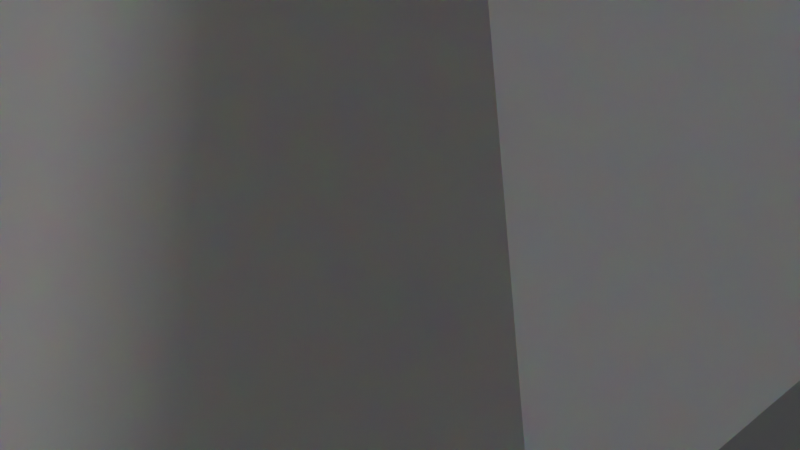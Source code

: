 # Source: DiscoScene.blend  (saved by Blender 2.91.10; exported with 4.5.12 LTS)
import bpy
from mathutils import Matrix  # noqa: F401  (used for matrix-valued properties, if any)

bpy.ops.wm.read_factory_settings(use_empty=True)
scene = bpy.context.scene
scene.name = 'Scene'

# ---- collections
col_collection = bpy.data.collections.new('Collection'); scene.collection.children.link(col_collection)

# ---- materials (node trees are filled in below, after node groups)
mat_material_001 = bpy.data.materials.new('Material.001')
mat_material_001.use_transparent_shadow = False
mat_green = bpy.data.materials.new('Green')
mat_green.use_transparent_shadow = False
mat_red_001 = bpy.data.materials.new('Red.001')
mat_red_001.use_transparent_shadow = False
mat_blue = bpy.data.materials.new('Blue')
mat_blue.use_transparent_shadow = False
mat_red_002 = bpy.data.materials.new('Red.002')
mat_red_002.use_transparent_shadow = False
mat_green_002 = bpy.data.materials.new('Green.002')
mat_green_002.use_transparent_shadow = False
mat_blue_001 = bpy.data.materials.new('Blue.001')
mat_blue_001.use_transparent_shadow = False
mat_red_003 = bpy.data.materials.new('Red.003')
mat_red_003.use_transparent_shadow = False
mat_green_003 = bpy.data.materials.new('Green.003')
mat_green_003.use_transparent_shadow = False
mat_blue_002 = bpy.data.materials.new('Blue.002')
mat_blue_002.use_transparent_shadow = False
mat_red_004 = bpy.data.materials.new('Red.004')
mat_red_004.use_transparent_shadow = False
mat_green_004 = bpy.data.materials.new('Green.004')
mat_green_004.use_transparent_shadow = False
mat_blue_003 = bpy.data.materials.new('Blue.003')
mat_blue_003.use_transparent_shadow = False
mat_material_002 = bpy.data.materials.new('Material.002')
mat_material_002.use_transparent_shadow = False
mat_material_003 = bpy.data.materials.new('Material.003')
mat_material_003.use_transparent_shadow = False

# ---- material node trees
mat_material_001.use_nodes = True; mat_material_001.node_tree.nodes.clear()
_N = mat_material_001.node_tree.nodes; _L = mat_material_001.node_tree.links
n0 = _N.new('ShaderNodeBsdfPrincipled'); n0.name = 'Principled BSDF'; n0.location = (10, 300)
n0.distribution = 'GGX'
n0.subsurface_method = 'BURLEY'
n0.inputs[3].default_value = 1.45
n0.inputs[13].default_value = 1.0
n0.inputs[27].default_value = (0.0, 0.0, 0.0, 1.0)
n0.inputs[28].default_value = 1.0
n1 = _N.new('ShaderNodeOutputMaterial'); n1.name = 'Material Output'; n1.location = (300, 300)
_L.new(n0.outputs[0], n1.inputs[0])
n1.is_active_output = True
mat_green.use_nodes = True; mat_green.node_tree.nodes.clear()
_N = mat_green.node_tree.nodes; _L = mat_green.node_tree.links
n0 = _N.new('ShaderNodeBsdfPrincipled'); n0.name = 'Principled BSDF'; n0.location = (10, 300)
n0.distribution = 'GGX'
n0.subsurface_method = 'BURLEY'
n0.inputs[3].default_value = 1.45
n0.inputs[27].default_value = (0.0, 1.0, 0.0, 1.0)
n0.inputs[28].default_value = 15.0
n1 = _N.new('ShaderNodeOutputMaterial'); n1.name = 'Material Output'; n1.location = (300, 300)
_L.new(n0.outputs[0], n1.inputs[0])
n1.is_active_output = True
mat_red_001.use_nodes = True; mat_red_001.node_tree.nodes.clear()
_N = mat_red_001.node_tree.nodes; _L = mat_red_001.node_tree.links
n0 = _N.new('ShaderNodeBsdfPrincipled'); n0.name = 'Principled BSDF'; n0.location = (10, 300)
n0.distribution = 'GGX'
n0.subsurface_method = 'BURLEY'
n0.inputs[3].default_value = 1.45
n0.inputs[27].default_value = (1.0, 0.0, 0.0, 1.0)
n0.inputs[28].default_value = 15.0
n1 = _N.new('ShaderNodeOutputMaterial'); n1.name = 'Material Output'; n1.location = (300, 300)
_L.new(n0.outputs[0], n1.inputs[0])
n1.is_active_output = True
mat_blue.use_nodes = True; mat_blue.node_tree.nodes.clear()
_N = mat_blue.node_tree.nodes; _L = mat_blue.node_tree.links
n0 = _N.new('ShaderNodeBsdfPrincipled'); n0.name = 'Principled BSDF'; n0.location = (10, 300)
n0.distribution = 'GGX'
n0.subsurface_method = 'BURLEY'
n0.inputs[3].default_value = 1.45
n0.inputs[27].default_value = (0.0, 0.0, 1.0, 1.0)
n0.inputs[28].default_value = 15.0
n1 = _N.new('ShaderNodeOutputMaterial'); n1.name = 'Material Output'; n1.location = (300, 300)
_L.new(n0.outputs[0], n1.inputs[0])
n1.is_active_output = True
mat_red_002.use_nodes = True; mat_red_002.node_tree.nodes.clear()
_N = mat_red_002.node_tree.nodes; _L = mat_red_002.node_tree.links
n0 = _N.new('ShaderNodeBsdfPrincipled'); n0.name = 'Principled BSDF'; n0.location = (10, 300)
n0.distribution = 'GGX'
n0.subsurface_method = 'BURLEY'
n0.inputs[3].default_value = 1.45
n0.inputs[27].default_value = (1.0, 0.0, 0.0, 1.0)
n0.inputs[28].default_value = 15.0
n1 = _N.new('ShaderNodeOutputMaterial'); n1.name = 'Material Output'; n1.location = (300, 300)
_L.new(n0.outputs[0], n1.inputs[0])
n1.is_active_output = True
mat_green_002.use_nodes = True; mat_green_002.node_tree.nodes.clear()
_N = mat_green_002.node_tree.nodes; _L = mat_green_002.node_tree.links
n0 = _N.new('ShaderNodeBsdfPrincipled'); n0.name = 'Principled BSDF'; n0.location = (10, 300)
n0.distribution = 'GGX'
n0.subsurface_method = 'BURLEY'
n0.inputs[3].default_value = 1.45
n0.inputs[27].default_value = (0.0, 1.0, 0.0, 1.0)
n0.inputs[28].default_value = 15.0
n1 = _N.new('ShaderNodeOutputMaterial'); n1.name = 'Material Output'; n1.location = (300, 300)
_L.new(n0.outputs[0], n1.inputs[0])
n1.is_active_output = True
mat_blue_001.use_nodes = True; mat_blue_001.node_tree.nodes.clear()
_N = mat_blue_001.node_tree.nodes; _L = mat_blue_001.node_tree.links
n0 = _N.new('ShaderNodeBsdfPrincipled'); n0.name = 'Principled BSDF'; n0.location = (10, 300)
n0.distribution = 'GGX'
n0.subsurface_method = 'BURLEY'
n0.inputs[3].default_value = 1.45
n0.inputs[27].default_value = (0.0, 0.0, 1.0, 1.0)
n0.inputs[28].default_value = 15.0
n1 = _N.new('ShaderNodeOutputMaterial'); n1.name = 'Material Output'; n1.location = (300, 300)
_L.new(n0.outputs[0], n1.inputs[0])
n1.is_active_output = True
mat_red_003.use_nodes = True; mat_red_003.node_tree.nodes.clear()
_N = mat_red_003.node_tree.nodes; _L = mat_red_003.node_tree.links
n0 = _N.new('ShaderNodeBsdfPrincipled'); n0.name = 'Principled BSDF'; n0.location = (10, 300)
n0.distribution = 'GGX'
n0.subsurface_method = 'BURLEY'
n0.inputs[3].default_value = 1.45
n0.inputs[27].default_value = (1.0, 0.0, 0.0, 1.0)
n0.inputs[28].default_value = 15.0
n1 = _N.new('ShaderNodeOutputMaterial'); n1.name = 'Material Output'; n1.location = (300, 300)
_L.new(n0.outputs[0], n1.inputs[0])
n1.is_active_output = True
mat_green_003.use_nodes = True; mat_green_003.node_tree.nodes.clear()
_N = mat_green_003.node_tree.nodes; _L = mat_green_003.node_tree.links
n0 = _N.new('ShaderNodeBsdfPrincipled'); n0.name = 'Principled BSDF'; n0.location = (10, 300)
n0.distribution = 'GGX'
n0.subsurface_method = 'BURLEY'
n0.inputs[3].default_value = 1.45
n0.inputs[27].default_value = (0.0, 1.0, 0.0, 1.0)
n0.inputs[28].default_value = 15.0
n1 = _N.new('ShaderNodeOutputMaterial'); n1.name = 'Material Output'; n1.location = (300, 300)
_L.new(n0.outputs[0], n1.inputs[0])
n1.is_active_output = True
mat_blue_002.use_nodes = True; mat_blue_002.node_tree.nodes.clear()
_N = mat_blue_002.node_tree.nodes; _L = mat_blue_002.node_tree.links
n0 = _N.new('ShaderNodeBsdfPrincipled'); n0.name = 'Principled BSDF'; n0.location = (10, 300)
n0.distribution = 'GGX'
n0.subsurface_method = 'BURLEY'
n0.inputs[3].default_value = 1.45
n0.inputs[27].default_value = (0.0, 0.0, 1.0, 1.0)
n0.inputs[28].default_value = 15.0
n1 = _N.new('ShaderNodeOutputMaterial'); n1.name = 'Material Output'; n1.location = (300, 300)
_L.new(n0.outputs[0], n1.inputs[0])
n1.is_active_output = True
mat_red_004.use_nodes = True; mat_red_004.node_tree.nodes.clear()
_N = mat_red_004.node_tree.nodes; _L = mat_red_004.node_tree.links
n0 = _N.new('ShaderNodeBsdfPrincipled'); n0.name = 'Principled BSDF'; n0.location = (10, 300)
n0.distribution = 'GGX'
n0.subsurface_method = 'BURLEY'
n0.inputs[3].default_value = 1.45
n0.inputs[27].default_value = (1.0, 0.0, 0.0, 1.0)
n0.inputs[28].default_value = 15.0
n1 = _N.new('ShaderNodeOutputMaterial'); n1.name = 'Material Output'; n1.location = (300, 300)
_L.new(n0.outputs[0], n1.inputs[0])
n1.is_active_output = True
mat_green_004.use_nodes = True; mat_green_004.node_tree.nodes.clear()
_N = mat_green_004.node_tree.nodes; _L = mat_green_004.node_tree.links
n0 = _N.new('ShaderNodeBsdfPrincipled'); n0.name = 'Principled BSDF'; n0.location = (10, 300)
n0.distribution = 'GGX'
n0.subsurface_method = 'BURLEY'
n0.inputs[3].default_value = 1.45
n0.inputs[27].default_value = (0.0, 1.0, 0.0, 1.0)
n0.inputs[28].default_value = 15.0
n1 = _N.new('ShaderNodeOutputMaterial'); n1.name = 'Material Output'; n1.location = (300, 300)
_L.new(n0.outputs[0], n1.inputs[0])
n1.is_active_output = True
mat_blue_003.use_nodes = True; mat_blue_003.node_tree.nodes.clear()
_N = mat_blue_003.node_tree.nodes; _L = mat_blue_003.node_tree.links
n0 = _N.new('ShaderNodeBsdfPrincipled'); n0.name = 'Principled BSDF'; n0.location = (10, 300)
n0.distribution = 'GGX'
n0.subsurface_method = 'BURLEY'
n0.inputs[3].default_value = 1.45
n0.inputs[27].default_value = (0.0, 0.0, 1.0, 1.0)
n0.inputs[28].default_value = 15.0
n1 = _N.new('ShaderNodeOutputMaterial'); n1.name = 'Material Output'; n1.location = (300, 300)
_L.new(n0.outputs[0], n1.inputs[0])
n1.is_active_output = True
mat_material_002.use_nodes = True; mat_material_002.node_tree.nodes.clear()
_N = mat_material_002.node_tree.nodes; _L = mat_material_002.node_tree.links
n0 = _N.new('ShaderNodeBsdfPrincipled'); n0.name = 'Principled BSDF'; n0.location = (10, 300)
n0.distribution = 'GGX'
n0.subsurface_method = 'BURLEY'
n0.inputs[3].default_value = 1.45
n0.inputs[13].default_value = 1.0
n0.inputs[27].default_value = (0.0, 0.0, 0.0, 1.0)
n0.inputs[28].default_value = 1.0
n1 = _N.new('ShaderNodeOutputMaterial'); n1.name = 'Material Output'; n1.location = (300, 300)
_L.new(n0.outputs[0], n1.inputs[0])
n1.is_active_output = True
mat_material_003.use_nodes = True; mat_material_003.node_tree.nodes.clear()
_N = mat_material_003.node_tree.nodes; _L = mat_material_003.node_tree.links
n0 = _N.new('ShaderNodeBsdfPrincipled'); n0.name = 'Principled BSDF'; n0.location = (10, 300)
n0.distribution = 'GGX'
n0.subsurface_method = 'BURLEY'
n0.inputs[3].default_value = 1.45
n0.inputs[13].default_value = 1.0
n0.inputs[27].default_value = (0.0, 0.0, 0.0, 1.0)
n0.inputs[28].default_value = 1.0
n1 = _N.new('ShaderNodeOutputMaterial'); n1.name = 'Material Output'; n1.location = (300, 300)
_L.new(n0.outputs[0], n1.inputs[0])
n1.is_active_output = True

# ---- world
world_world = bpy.data.worlds.new('World'); scene.world = world_world
world_world.use_nodes = True; world_world.node_tree.nodes.clear()
_N = world_world.node_tree.nodes; _L = world_world.node_tree.links
n0 = _N.new('ShaderNodeOutputWorld'); n0.name = 'World Output'; n0.location = (300, 300)
n1 = _N.new('ShaderNodeBackground'); n1.name = 'Background'; n1.location = (10, 300)
n1.inputs[0].default_value = (0.05088, 0.05088, 0.05088, 1.0)
_L.new(n1.outputs[0], n0.inputs[0])
n0.is_active_output = True
world_world.color = (0.05088, 0.05088, 0.05088)
world_world.use_sun_shadow = False
world_world.sun_shadow_jitter_overblur = 0.0

# ---- cameras
cam_camera = bpy.data.cameras.new('Camera')
cam_camera.clip_end = 100.0
cam_camera.lens = 200.0
cam_camera.ortho_scale = 7.314

# ---- meshes
me_cube_002 = bpy.data.meshes.new('Cube.002')
me_cube_002.from_pydata([(-1.0, -1.0, -1.0), (-1.0, -1.0, 1.0), (-1.0, 1.0, -1.0), (-1.0, 1.0, 1.0), (1.0, -1.0, -1.0), (1.0, -1.0, 1.0), (1.0, 1.0, -1.0), (1.0, 1.0, 1.0)], [], [(0, 1, 3, 2), (2, 3, 7, 6), (6, 7, 5, 4), (4, 5, 1, 0), (2, 6, 4, 0), (7, 3, 1, 5)])
_uv = me_cube_002.uv_layers.new(name='UVMap')
_uv.uv.foreach_set('vector', [0.375, 0.0, 0.625, 0.0, 0.625, 0.25, 0.375, 0.25, 0.375, 0.25, 0.625, 0.25, 0.625, 0.5, 0.375, 0.5, 0.375, 0.5, 0.625, 0.5, 0.625, 0.75, 0.375, 0.75, 0.375, 0.75, 0.625, 0.75, 0.625, 1.0, 0.375, 1.0, 0.125, 0.5, 0.375, 0.5, 0.375, 0.75, 0.125, 0.75, 0.625, 0.5, 0.875, 0.5, 0.875, 0.75, 0.625, 0.75])
me_cube_002.use_remesh_fix_poles = True
me_cube_002.use_remesh_preserve_attributes = False
me_cube_002.use_mirror_vertex_groups = False
me_cube_002.update()
me_cube_003 = bpy.data.meshes.new('Cube.003')
me_cube_003.from_pydata([(-1.0, -1.0, -1.0), (-1.0, -1.0, 1.0), (-1.0, 1.0, -1.0), (-1.0, 1.0, 1.0), (1.0, -1.0, -1.0), (1.0, -1.0, 1.0), (1.0, 1.0, -1.0), (1.0, 1.0, 1.0)], [], [(0, 1, 3, 2), (2, 3, 7, 6), (6, 7, 5, 4), (4, 5, 1, 0), (2, 6, 4, 0), (7, 3, 1, 5)])
_uv = me_cube_003.uv_layers.new(name='UVMap')
_uv.uv.foreach_set('vector', [0.375, 0.0, 0.625, 0.0, 0.625, 0.25, 0.375, 0.25, 0.375, 0.25, 0.625, 0.25, 0.625, 0.5, 0.375, 0.5, 0.375, 0.5, 0.625, 0.5, 0.625, 0.75, 0.375, 0.75, 0.375, 0.75, 0.625, 0.75, 0.625, 1.0, 0.375, 1.0, 0.125, 0.5, 0.375, 0.5, 0.375, 0.75, 0.125, 0.75, 0.625, 0.5, 0.875, 0.5, 0.875, 0.75, 0.625, 0.75])
me_cube_003.use_remesh_fix_poles = True
me_cube_003.use_remesh_preserve_attributes = False
me_cube_003.use_mirror_vertex_groups = False
me_cube_003.update()
me_cube_004 = bpy.data.meshes.new('Cube.004')
me_cube_004.from_pydata([(-1.0, -1.0, -1.0), (-1.0, -1.0, 1.0), (-1.0, 1.0, -1.0), (-1.0, 1.0, 1.0), (1.0, -1.0, -1.0), (1.0, -1.0, 1.0), (1.0, 1.0, -1.0), (1.0, 1.0, 1.0)], [], [(0, 1, 3, 2), (2, 3, 7, 6), (6, 7, 5, 4), (4, 5, 1, 0), (2, 6, 4, 0), (7, 3, 1, 5)])
_uv = me_cube_004.uv_layers.new(name='UVMap')
_uv.uv.foreach_set('vector', [0.375, 0.0, 0.625, 0.0, 0.625, 0.25, 0.375, 0.25, 0.375, 0.25, 0.625, 0.25, 0.625, 0.5, 0.375, 0.5, 0.375, 0.5, 0.625, 0.5, 0.625, 0.75, 0.375, 0.75, 0.375, 0.75, 0.625, 0.75, 0.625, 1.0, 0.375, 1.0, 0.125, 0.5, 0.375, 0.5, 0.375, 0.75, 0.125, 0.75, 0.625, 0.5, 0.875, 0.5, 0.875, 0.75, 0.625, 0.75])
me_cube_004.use_remesh_fix_poles = True
me_cube_004.use_remesh_preserve_attributes = False
me_cube_004.use_mirror_vertex_groups = False
me_cube_004.update()
me_cube_005 = bpy.data.meshes.new('Cube.005')
me_cube_005.from_pydata([(-1.0, -1.0, -1.0), (-1.0, -1.0, 1.0), (-1.0, 1.0, -1.0), (-1.0, 1.0, 1.0), (1.0, -1.0, -1.0), (1.0, -1.0, 1.0), (1.0, 1.0, -1.0), (1.0, 1.0, 1.0)], [], [(0, 1, 3, 2), (2, 3, 7, 6), (6, 7, 5, 4), (4, 5, 1, 0), (2, 6, 4, 0), (7, 3, 1, 5)])
_uv = me_cube_005.uv_layers.new(name='UVMap')
_uv.uv.foreach_set('vector', [0.375, 0.0, 0.625, 0.0, 0.625, 0.25, 0.375, 0.25, 0.375, 0.25, 0.625, 0.25, 0.625, 0.5, 0.375, 0.5, 0.375, 0.5, 0.625, 0.5, 0.625, 0.75, 0.375, 0.75, 0.375, 0.75, 0.625, 0.75, 0.625, 1.0, 0.375, 1.0, 0.125, 0.5, 0.375, 0.5, 0.375, 0.75, 0.125, 0.75, 0.625, 0.5, 0.875, 0.5, 0.875, 0.75, 0.625, 0.75])
me_cube_005.use_remesh_fix_poles = True
me_cube_005.use_remesh_preserve_attributes = False
me_cube_005.use_mirror_vertex_groups = False
me_cube_005.update()
me_cube_007 = bpy.data.meshes.new('Cube.007')
me_cube_007.from_pydata([(-1.0, -1.0, -1.0), (-1.0, -1.0, 1.0), (-1.0, 1.0, -1.0), (-1.0, 1.0, 1.0), (1.0, -1.0, -1.0), (1.0, -1.0, 1.0), (1.0, 1.0, -1.0), (1.0, 1.0, 1.0)], [], [(0, 1, 3, 2), (2, 3, 7, 6), (6, 7, 5, 4), (4, 5, 1, 0), (2, 6, 4, 0), (7, 3, 1, 5)])
_uv = me_cube_007.uv_layers.new(name='UVMap')
_uv.uv.foreach_set('vector', [0.375, 0.0, 0.625, 0.0, 0.625, 0.25, 0.375, 0.25, 0.375, 0.25, 0.625, 0.25, 0.625, 0.5, 0.375, 0.5, 0.375, 0.5, 0.625, 0.5, 0.625, 0.75, 0.375, 0.75, 0.375, 0.75, 0.625, 0.75, 0.625, 1.0, 0.375, 1.0, 0.125, 0.5, 0.375, 0.5, 0.375, 0.75, 0.125, 0.75, 0.625, 0.5, 0.875, 0.5, 0.875, 0.75, 0.625, 0.75])
me_cube_007.use_remesh_fix_poles = True
me_cube_007.use_remesh_preserve_attributes = False
me_cube_007.use_mirror_vertex_groups = False
me_cube_007.update()
me_cube_008 = bpy.data.meshes.new('Cube.008')
me_cube_008.from_pydata([(-1.0, -1.0, -1.0), (-1.0, -1.0, 1.0), (-1.0, 1.0, -1.0), (-1.0, 1.0, 1.0), (1.0, -1.0, -1.0), (1.0, -1.0, 1.0), (1.0, 1.0, -1.0), (1.0, 1.0, 1.0)], [], [(0, 1, 3, 2), (2, 3, 7, 6), (6, 7, 5, 4), (4, 5, 1, 0), (2, 6, 4, 0), (7, 3, 1, 5)])
_uv = me_cube_008.uv_layers.new(name='UVMap')
_uv.uv.foreach_set('vector', [0.375, 0.0, 0.625, 0.0, 0.625, 0.25, 0.375, 0.25, 0.375, 0.25, 0.625, 0.25, 0.625, 0.5, 0.375, 0.5, 0.375, 0.5, 0.625, 0.5, 0.625, 0.75, 0.375, 0.75, 0.375, 0.75, 0.625, 0.75, 0.625, 1.0, 0.375, 1.0, 0.125, 0.5, 0.375, 0.5, 0.375, 0.75, 0.125, 0.75, 0.625, 0.5, 0.875, 0.5, 0.875, 0.75, 0.625, 0.75])
me_cube_008.use_remesh_fix_poles = True
me_cube_008.use_remesh_preserve_attributes = False
me_cube_008.use_mirror_vertex_groups = False
me_cube_008.update()
me_cube_009 = bpy.data.meshes.new('Cube.009')
me_cube_009.from_pydata([(-1.0, -1.0, -1.0), (-1.0, -1.0, 1.0), (-1.0, 1.0, -1.0), (-1.0, 1.0, 1.0), (1.0, -1.0, -1.0), (1.0, -1.0, 1.0), (1.0, 1.0, -1.0), (1.0, 1.0, 1.0)], [], [(0, 1, 3, 2), (2, 3, 7, 6), (6, 7, 5, 4), (4, 5, 1, 0), (2, 6, 4, 0), (7, 3, 1, 5)])
_uv = me_cube_009.uv_layers.new(name='UVMap')
_uv.uv.foreach_set('vector', [0.375, 0.0, 0.625, 0.0, 0.625, 0.25, 0.375, 0.25, 0.375, 0.25, 0.625, 0.25, 0.625, 0.5, 0.375, 0.5, 0.375, 0.5, 0.625, 0.5, 0.625, 0.75, 0.375, 0.75, 0.375, 0.75, 0.625, 0.75, 0.625, 1.0, 0.375, 1.0, 0.125, 0.5, 0.375, 0.5, 0.375, 0.75, 0.125, 0.75, 0.625, 0.5, 0.875, 0.5, 0.875, 0.75, 0.625, 0.75])
me_cube_009.materials.append(mat_material_001)
me_cube_009.use_remesh_fix_poles = True
me_cube_009.use_remesh_preserve_attributes = False
me_cube_009.use_mirror_vertex_groups = False
me_cube_009.update()
me_plane = bpy.data.meshes.new('Plane')
me_plane.from_pydata([(-1.0, -1.0, 0.0), (1.0, -1.0, 0.0), (-1.0, 1.0, 0.0), (1.0, 1.0, 0.0)], [], [(0, 1, 3, 2)])
_uv = me_plane.uv_layers.new(name='UVMap')
_uv.uv.foreach_set('vector', [0.0, 0.0, 1.0, 0.0, 1.0, 1.0, 0.0, 1.0])
me_plane.materials.append(mat_green)
me_plane.use_remesh_fix_poles = True
me_plane.use_remesh_preserve_attributes = False
me_plane.use_mirror_vertex_groups = False
me_plane.update()
me_plane_001 = bpy.data.meshes.new('Plane.001')
me_plane_001.from_pydata([(-1.0, -1.0, 0.0), (1.0, -1.0, 0.0), (-1.0, 1.0, 0.0), (1.0, 1.0, 0.0)], [], [(0, 1, 3, 2)])
_uv = me_plane_001.uv_layers.new(name='UVMap')
_uv.uv.foreach_set('vector', [0.0, 0.0, 1.0, 0.0, 1.0, 1.0, 0.0, 1.0])
me_plane_001.materials.append(mat_red_001)
me_plane_001.use_remesh_fix_poles = True
me_plane_001.use_remesh_preserve_attributes = False
me_plane_001.use_mirror_vertex_groups = False
me_plane_001.update()
me_plane_002 = bpy.data.meshes.new('Plane.002')
me_plane_002.from_pydata([(-1.0, -1.0, 0.0), (1.0, -1.0, 0.0), (-1.0, 1.0, 0.0), (1.0, 1.0, 0.0)], [], [(0, 1, 3, 2)])
_uv = me_plane_002.uv_layers.new(name='UVMap')
_uv.uv.foreach_set('vector', [0.0, 0.0, 1.0, 0.0, 1.0, 1.0, 0.0, 1.0])
me_plane_002.materials.append(mat_blue)
me_plane_002.use_remesh_fix_poles = True
me_plane_002.use_remesh_preserve_attributes = False
me_plane_002.use_mirror_vertex_groups = False
me_plane_002.update()
me_plane_003 = bpy.data.meshes.new('Plane.003')
me_plane_003.from_pydata([(-1.0, -1.0, 0.0), (1.0, -1.0, 0.0), (-1.0, 1.0, 0.0), (1.0, 1.0, 0.0)], [], [(0, 1, 3, 2)])
_uv = me_plane_003.uv_layers.new(name='UVMap')
_uv.uv.foreach_set('vector', [0.0, 0.0, 1.0, 0.0, 1.0, 1.0, 0.0, 1.0])
me_plane_003.materials.append(mat_red_002)
me_plane_003.use_remesh_fix_poles = True
me_plane_003.use_remesh_preserve_attributes = False
me_plane_003.use_mirror_vertex_groups = False
me_plane_003.update()
me_plane_004 = bpy.data.meshes.new('Plane.004')
me_plane_004.from_pydata([(-1.0, -1.0, 0.0), (1.0, -1.0, 0.0), (-1.0, 1.0, 0.0), (1.0, 1.0, 0.0)], [], [(0, 1, 3, 2)])
_uv = me_plane_004.uv_layers.new(name='UVMap')
_uv.uv.foreach_set('vector', [0.0, 0.0, 1.0, 0.0, 1.0, 1.0, 0.0, 1.0])
me_plane_004.materials.append(mat_green_002)
me_plane_004.use_remesh_fix_poles = True
me_plane_004.use_remesh_preserve_attributes = False
me_plane_004.use_mirror_vertex_groups = False
me_plane_004.update()
me_plane_005 = bpy.data.meshes.new('Plane.005')
me_plane_005.from_pydata([(-1.0, -1.0, 0.0), (1.0, -1.0, 0.0), (-1.0, 1.0, 0.0), (1.0, 1.0, 0.0)], [], [(0, 1, 3, 2)])
_uv = me_plane_005.uv_layers.new(name='UVMap')
_uv.uv.foreach_set('vector', [0.0, 0.0, 1.0, 0.0, 1.0, 1.0, 0.0, 1.0])
me_plane_005.materials.append(mat_blue_001)
me_plane_005.use_remesh_fix_poles = True
me_plane_005.use_remesh_preserve_attributes = False
me_plane_005.use_mirror_vertex_groups = False
me_plane_005.update()
me_plane_006 = bpy.data.meshes.new('Plane.006')
me_plane_006.from_pydata([(-1.0, -1.0, 0.0), (1.0, -1.0, 0.0), (-1.0, 1.0, 0.0), (1.0, 1.0, 0.0)], [], [(0, 1, 3, 2)])
_uv = me_plane_006.uv_layers.new(name='UVMap')
_uv.uv.foreach_set('vector', [0.0, 0.0, 1.0, 0.0, 1.0, 1.0, 0.0, 1.0])
me_plane_006.materials.append(mat_red_003)
me_plane_006.use_remesh_fix_poles = True
me_plane_006.use_remesh_preserve_attributes = False
me_plane_006.use_mirror_vertex_groups = False
me_plane_006.update()
me_plane_007 = bpy.data.meshes.new('Plane.007')
me_plane_007.from_pydata([(-1.0, -1.0, 0.0), (1.0, -1.0, 0.0), (-1.0, 1.0, 0.0), (1.0, 1.0, 0.0)], [], [(0, 1, 3, 2)])
_uv = me_plane_007.uv_layers.new(name='UVMap')
_uv.uv.foreach_set('vector', [0.0, 0.0, 1.0, 0.0, 1.0, 1.0, 0.0, 1.0])
me_plane_007.materials.append(mat_green_003)
me_plane_007.use_remesh_fix_poles = True
me_plane_007.use_remesh_preserve_attributes = False
me_plane_007.use_mirror_vertex_groups = False
me_plane_007.update()
me_plane_008 = bpy.data.meshes.new('Plane.008')
me_plane_008.from_pydata([(-1.0, -1.0, 0.0), (1.0, -1.0, 0.0), (-1.0, 1.0, 0.0), (1.0, 1.0, 0.0)], [], [(0, 1, 3, 2)])
_uv = me_plane_008.uv_layers.new(name='UVMap')
_uv.uv.foreach_set('vector', [0.0, 0.0, 1.0, 0.0, 1.0, 1.0, 0.0, 1.0])
me_plane_008.materials.append(mat_blue_002)
me_plane_008.use_remesh_fix_poles = True
me_plane_008.use_remesh_preserve_attributes = False
me_plane_008.use_mirror_vertex_groups = False
me_plane_008.update()
me_plane_009 = bpy.data.meshes.new('Plane.009')
me_plane_009.from_pydata([(-1.0, -1.0, 0.0), (1.0, -1.0, 0.0), (-1.0, 1.0, 0.0), (1.0, 1.0, 0.0)], [], [(0, 1, 3, 2)])
_uv = me_plane_009.uv_layers.new(name='UVMap')
_uv.uv.foreach_set('vector', [0.0, 0.0, 1.0, 0.0, 1.0, 1.0, 0.0, 1.0])
me_plane_009.materials.append(mat_red_004)
me_plane_009.use_remesh_fix_poles = True
me_plane_009.use_remesh_preserve_attributes = False
me_plane_009.use_mirror_vertex_groups = False
me_plane_009.update()
me_plane_010 = bpy.data.meshes.new('Plane.010')
me_plane_010.from_pydata([(-1.0, -1.0, 0.0), (1.0, -1.0, 0.0), (-1.0, 1.0, 0.0), (1.0, 1.0, 0.0)], [], [(0, 1, 3, 2)])
_uv = me_plane_010.uv_layers.new(name='UVMap')
_uv.uv.foreach_set('vector', [0.0, 0.0, 1.0, 0.0, 1.0, 1.0, 0.0, 1.0])
me_plane_010.materials.append(mat_green_004)
me_plane_010.use_remesh_fix_poles = True
me_plane_010.use_remesh_preserve_attributes = False
me_plane_010.use_mirror_vertex_groups = False
me_plane_010.update()
me_plane_011 = bpy.data.meshes.new('Plane.011')
me_plane_011.from_pydata([(-1.0, -1.0, 0.0), (1.0, -1.0, 0.0), (-1.0, 1.0, 0.0), (1.0, 1.0, 0.0)], [], [(0, 1, 3, 2)])
_uv = me_plane_011.uv_layers.new(name='UVMap')
_uv.uv.foreach_set('vector', [0.0, 0.0, 1.0, 0.0, 1.0, 1.0, 0.0, 1.0])
me_plane_011.materials.append(mat_blue_003)
me_plane_011.use_remesh_fix_poles = True
me_plane_011.use_remesh_preserve_attributes = False
me_plane_011.use_mirror_vertex_groups = False
me_plane_011.update()
me_cube_010 = bpy.data.meshes.new('Cube.010')
me_cube_010.from_pydata([(-1.0, -1.0, -1.0), (-1.0, -1.0, 1.0), (-1.0, 1.0, -1.0), (-1.0, 1.0, 1.0), (1.0, -1.0, -1.0), (1.0, -1.0, 1.0), (1.0, 1.0, -1.0), (1.0, 1.0, 1.0)], [], [(0, 1, 3, 2), (2, 3, 7, 6), (6, 7, 5, 4), (4, 5, 1, 0), (2, 6, 4, 0), (7, 3, 1, 5)])
_uv = me_cube_010.uv_layers.new(name='UVMap')
_uv.uv.foreach_set('vector', [0.375, 0.0, 0.625, 0.0, 0.625, 0.25, 0.375, 0.25, 0.375, 0.25, 0.625, 0.25, 0.625, 0.5, 0.375, 0.5, 0.375, 0.5, 0.625, 0.5, 0.625, 0.75, 0.375, 0.75, 0.375, 0.75, 0.625, 0.75, 0.625, 1.0, 0.375, 1.0, 0.125, 0.5, 0.375, 0.5, 0.375, 0.75, 0.125, 0.75, 0.625, 0.5, 0.875, 0.5, 0.875, 0.75, 0.625, 0.75])
me_cube_010.materials.append(mat_material_002)
me_cube_010.use_remesh_fix_poles = True
me_cube_010.use_remesh_preserve_attributes = False
me_cube_010.use_mirror_vertex_groups = False
me_cube_010.update()
me_cube_011 = bpy.data.meshes.new('Cube.011')
me_cube_011.from_pydata([(-1.0, -1.0, -1.0), (-1.0, -1.0, 1.0), (-1.0, 1.0, -1.0), (-1.0, 1.0, 1.0), (1.0, -1.0, -1.0), (1.0, -1.0, 1.0), (1.0, 1.0, -1.0), (1.0, 1.0, 1.0)], [], [(0, 1, 3, 2), (2, 3, 7, 6), (6, 7, 5, 4), (4, 5, 1, 0), (2, 6, 4, 0), (7, 3, 1, 5)])
_uv = me_cube_011.uv_layers.new(name='UVMap')
_uv.uv.foreach_set('vector', [0.375, 0.0, 0.625, 0.0, 0.625, 0.25, 0.375, 0.25, 0.375, 0.25, 0.625, 0.25, 0.625, 0.5, 0.375, 0.5, 0.375, 0.5, 0.625, 0.5, 0.625, 0.75, 0.375, 0.75, 0.375, 0.75, 0.625, 0.75, 0.625, 1.0, 0.375, 1.0, 0.125, 0.5, 0.375, 0.5, 0.375, 0.75, 0.125, 0.75, 0.625, 0.5, 0.875, 0.5, 0.875, 0.75, 0.625, 0.75])
me_cube_011.materials.append(mat_material_003)
me_cube_011.use_remesh_fix_poles = True
me_cube_011.use_remesh_preserve_attributes = False
me_cube_011.use_mirror_vertex_groups = False
me_cube_011.update()

# ---- objects
ob_camera = bpy.data.objects.new('Camera', cam_camera)
ob_cube = bpy.data.objects.new('Cube', me_cube_002)
ob_cube_001 = bpy.data.objects.new('Cube.001', me_cube_003)
ob_cube_002 = bpy.data.objects.new('Cube.002', me_cube_004)
ob_cube_003 = bpy.data.objects.new('Cube.003', me_cube_005)
ob_cube_005 = bpy.data.objects.new('Cube.005', me_cube_007)
ob_cube_006 = bpy.data.objects.new('Cube.006', me_cube_008)
ob_cube_004 = bpy.data.objects.new('Cube.004', me_cube_009)
ob_plane = bpy.data.objects.new('Plane', me_plane)
ob_plane_001 = bpy.data.objects.new('Plane.001', me_plane_001)
ob_plane_002 = bpy.data.objects.new('Plane.002', me_plane_002)
ob_plane_003 = bpy.data.objects.new('Plane.003', me_plane_003)
ob_plane_004 = bpy.data.objects.new('Plane.004', me_plane_004)
ob_plane_005 = bpy.data.objects.new('Plane.005', me_plane_005)
ob_plane_006 = bpy.data.objects.new('Plane.006', me_plane_006)
ob_plane_007 = bpy.data.objects.new('Plane.007', me_plane_007)
ob_plane_008 = bpy.data.objects.new('Plane.008', me_plane_008)
ob_plane_009 = bpy.data.objects.new('Plane.009', me_plane_009)
ob_plane_010 = bpy.data.objects.new('Plane.010', me_plane_010)
ob_plane_011 = bpy.data.objects.new('Plane.011', me_plane_011)
ob_cube_007 = bpy.data.objects.new('Cube.007', me_cube_010)
ob_cube_008 = bpy.data.objects.new('Cube.008', me_cube_011)

# ---- transforms, parenting, visibility, modifiers, constraints
ob_camera.location = (10.9, -1.084, 4.958)
ob_camera.rotation_euler = (1.109, -0.0, 1.556)
ob_camera.lock_rotations_4d = False
ob_camera.empty_display_type = 'ARROWS'
ob_camera.color = (0.0, 0.0, 0.0, 0.0)
ob_camera.display_type = 'WIRE'
ob_camera.lineart.crease_threshold = 0.0
ob_cube.location = (0.0, 0.0, 0.0)
ob_cube.scale = (10.0, 10.0, 0.15)
ob_cube.lineart.crease_threshold = 0.0
ob_cube_001.location = (-9.294, 0.0, 9.983)
ob_cube_001.rotation_euler = (-0.0, -1.571, -0.0)
ob_cube_001.scale = (10.0, 10.0, 0.15)
ob_cube_001.lineart.crease_threshold = 0.0
ob_cube_002.location = (0.02849, 0.0, 18.95)
ob_cube_002.scale = (10.0, 10.0, 0.15)
ob_cube_002.lineart.crease_threshold = 0.0
ob_cube_003.location = (-0.3741, -0.9317, 17.07)
ob_cube_003.rotation_euler = (-0.0, -1.571, 1.571)
ob_cube_003.scale = (3.0, 8.0, 0.15)
ob_cube_003.lineart.crease_threshold = 0.0
ob_cube_005.location = (-0.3741, -9.4, 9.983)
ob_cube_005.rotation_euler = (-0.0, -1.571, 1.571)
ob_cube_005.scale = (10.0, 10.0, 0.15)
ob_cube_005.lineart.crease_threshold = 0.0
ob_cube_006.location = (-0.3741, 9.603, 9.983)
ob_cube_006.rotation_euler = (-0.0, -1.571, 1.571)
ob_cube_006.scale = (10.0, 10.0, 0.15)
ob_cube_006.lineart.crease_threshold = 0.0
ob_cube_004.location = (-0.3741, 3.398, 7.2)
ob_cube_004.rotation_euler = (-0.0, -0.7854, 1.571)
ob_cube_004.scale = (1.5, 8.0, 0.15)
ob_cube_004.lineart.crease_threshold = 0.0
ob_plane.location = (-5.575, 3.025, 18.42)
ob_plane.rotation_euler = (3.142, 0.0, 0.0)
ob_plane.scale = (0.4, 1.0, 1.0)
ob_plane.lineart.crease_threshold = 0.0
ob_plane_001.location = (-6.714, 3.025, 18.42)
ob_plane_001.rotation_euler = (3.142, 0.0, 0.0)
ob_plane_001.scale = (0.4, 1.0, 1.0)
ob_plane_001.lineart.crease_threshold = 0.0
ob_plane_002.location = (-4.407, 3.025, 18.42)
ob_plane_002.rotation_euler = (3.142, 0.0, 0.0)
ob_plane_002.scale = (0.4, 1.0, 1.0)
ob_plane_002.lineart.crease_threshold = 0.0
ob_plane_003.location = (-3.21, 3.025, 18.42)
ob_plane_003.rotation_euler = (3.142, 0.0, 0.0)
ob_plane_003.scale = (0.4, 1.0, 1.0)
ob_plane_003.lineart.crease_threshold = 0.0
ob_plane_004.location = (-2.013, 3.025, 18.42)
ob_plane_004.rotation_euler = (3.142, 0.0, 0.0)
ob_plane_004.scale = (0.4, 1.0, 1.0)
ob_plane_004.lineart.crease_threshold = 0.0
ob_plane_005.location = (-0.8739, 3.025, 18.42)
ob_plane_005.rotation_euler = (3.142, 0.0, 0.0)
ob_plane_005.scale = (0.4, 1.0, 1.0)
ob_plane_005.lineart.crease_threshold = 0.0
ob_plane_006.location = (0.3227, 3.025, 18.42)
ob_plane_006.rotation_euler = (3.142, 0.0, 0.0)
ob_plane_006.scale = (0.4, 1.0, 1.0)
ob_plane_006.lineart.crease_threshold = 0.0
ob_plane_007.location = (1.548, 3.025, 18.42)
ob_plane_007.rotation_euler = (3.142, 0.0, 0.0)
ob_plane_007.scale = (0.4, 1.0, 1.0)
ob_plane_007.lineart.crease_threshold = 0.0
ob_plane_008.location = (2.744, 3.025, 18.42)
ob_plane_008.rotation_euler = (3.142, 0.0, 0.0)
ob_plane_008.scale = (0.4, 1.0, 1.0)
ob_plane_008.lineart.crease_threshold = 0.0
ob_plane_009.location = (3.969, 3.025, 18.42)
ob_plane_009.rotation_euler = (3.142, 0.0, 0.0)
ob_plane_009.scale = (0.4, 1.0, 1.0)
ob_plane_009.lineart.crease_threshold = 0.0
ob_plane_010.location = (5.28, 3.025, 18.42)
ob_plane_010.rotation_euler = (3.142, 0.0, 0.0)
ob_plane_010.scale = (0.4, 1.0, 1.0)
ob_plane_010.lineart.crease_threshold = 0.0
ob_plane_011.location = (6.562, 3.025, 18.42)
ob_plane_011.rotation_euler = (3.142, 0.0, 0.0)
ob_plane_011.scale = (0.4, 1.0, 1.0)
ob_plane_011.lineart.crease_threshold = 0.0
ob_cube_007.location = (-0.3741, 0.2478, 3.918)
ob_cube_007.rotation_euler = (-0.0, -0.7854, 1.571)
ob_cube_007.scale = (1.5, 8.0, 0.15)
ob_cube_007.lineart.crease_threshold = 0.0
ob_cube_008.location = (-0.3741, -2.834, 1.063)
ob_cube_008.rotation_euler = (-0.0, -0.7854, 1.571)
ob_cube_008.scale = (1.5, 8.0, 0.15)
ob_cube_008.lineart.crease_threshold = 0.0

# ---- collection membership
col_collection.objects.link(ob_camera)
col_collection.objects.link(ob_cube)
col_collection.objects.link(ob_cube_001)
col_collection.objects.link(ob_cube_002)
col_collection.objects.link(ob_cube_003)
col_collection.objects.link(ob_cube_005)
col_collection.objects.link(ob_cube_006)
col_collection.objects.link(ob_cube_004)
col_collection.objects.link(ob_plane)
col_collection.objects.link(ob_plane_001)
col_collection.objects.link(ob_plane_002)
col_collection.objects.link(ob_plane_003)
col_collection.objects.link(ob_plane_004)
col_collection.objects.link(ob_plane_005)
col_collection.objects.link(ob_plane_006)
col_collection.objects.link(ob_plane_007)
col_collection.objects.link(ob_plane_008)
col_collection.objects.link(ob_plane_009)
col_collection.objects.link(ob_plane_010)
col_collection.objects.link(ob_plane_011)
col_collection.objects.link(ob_cube_007)
col_collection.objects.link(ob_cube_008)

# ---- scene / render settings (as saved in the file)
scene.camera = ob_camera
scene.frame_start = 1; scene.frame_end = 250; scene.frame_set(1)
scene.render.engine = 'BLENDER_EEVEE_NEXT'
scene.cycles.use_denoising = False
scene.cycles.samples = 128
scene.cycles.sampling_pattern = 'TABULATED_SOBOL'
scene.cycles.use_adaptive_sampling = False
scene.cycles.use_light_tree = False
scene.view_settings.view_transform = 'Filmic'
bpy.context.view_layer.update()
